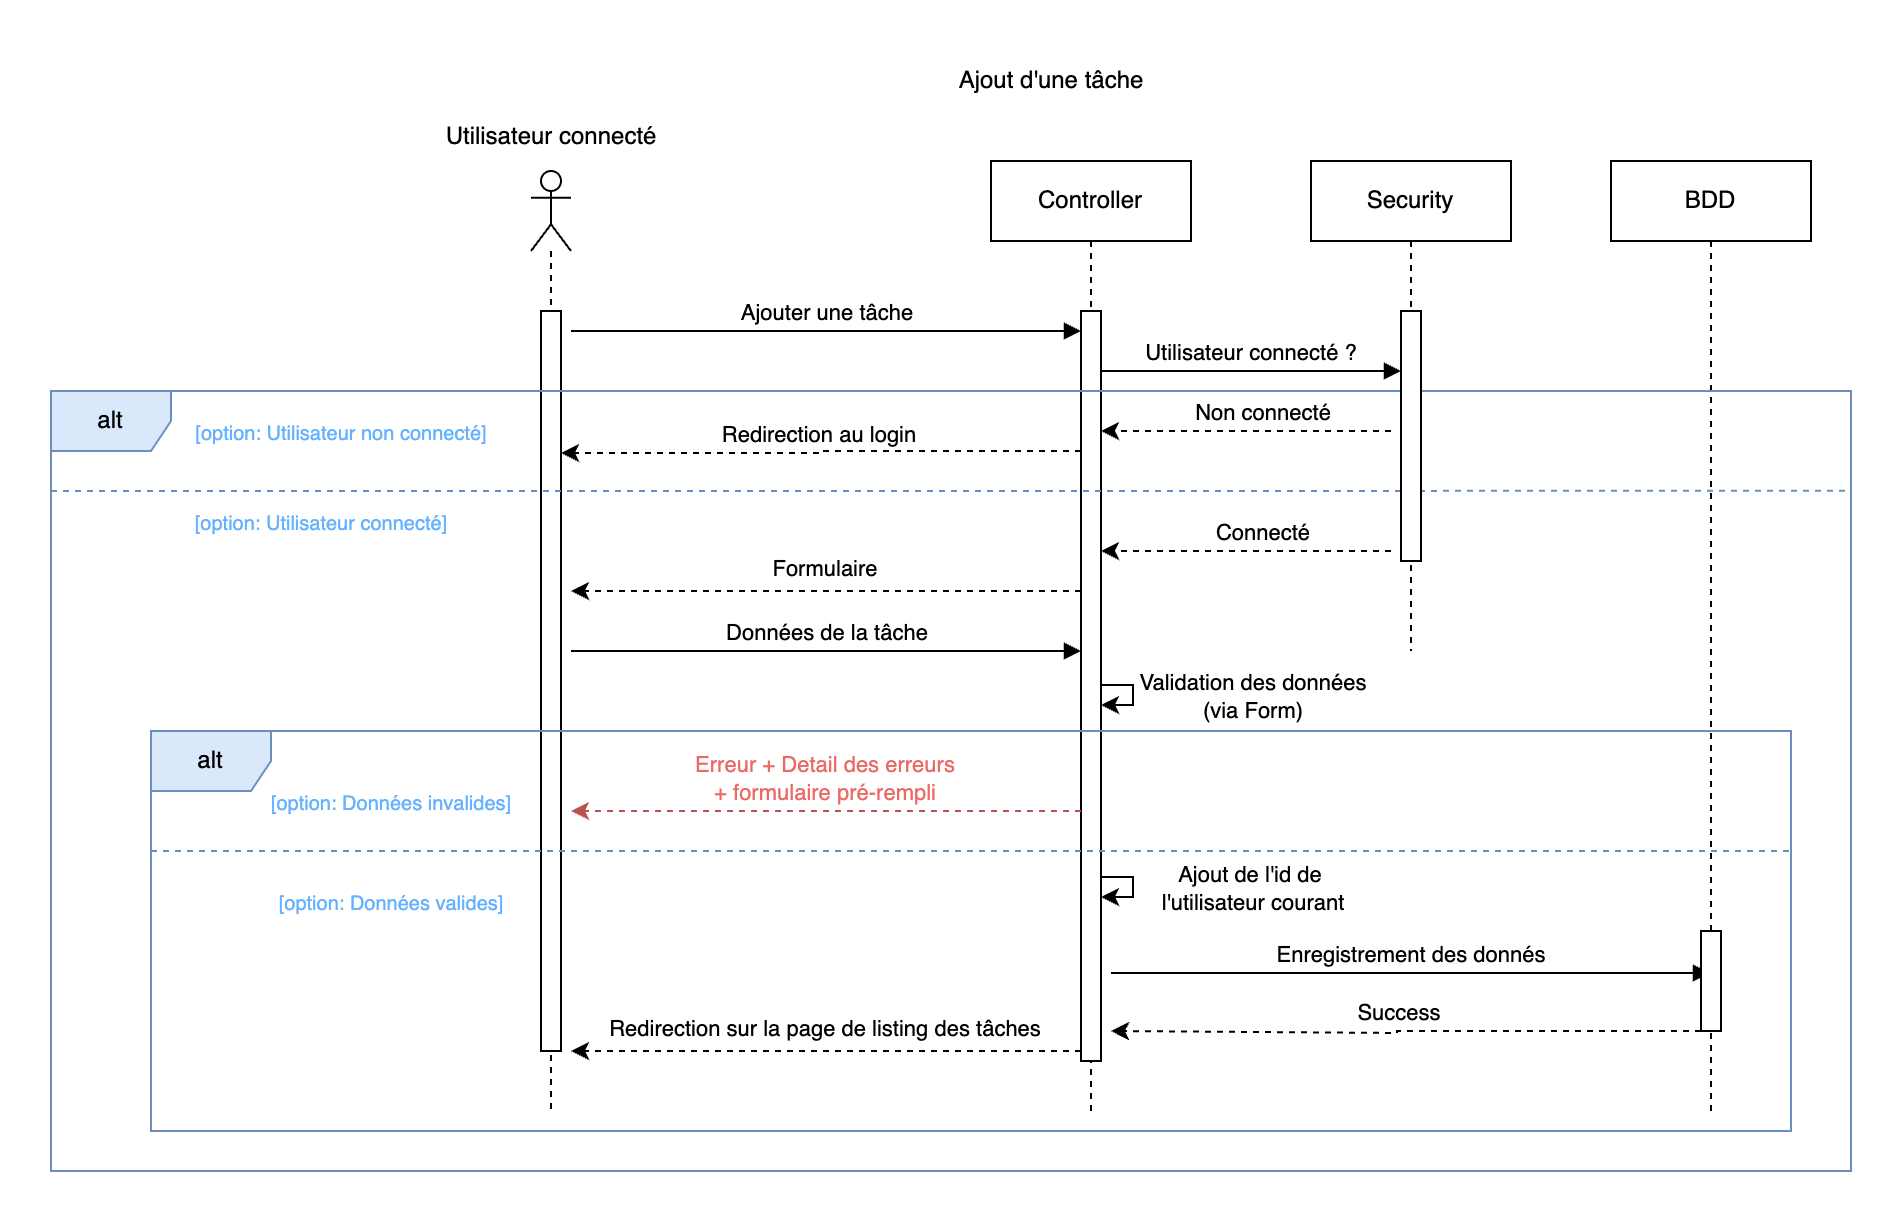

The diagram above was exported from draw.io. Its source (the exported page's mxGraphModel, read from the mxfile embedded in the PNG):
<mxGraphModel dx="2009" dy="1649" grid="1" gridSize="10" guides="1" tooltips="1" connect="1" arrows="1" fold="1" page="1" pageScale="1" pageWidth="827" pageHeight="1169" math="0" shadow="0">
  <root>
    <mxCell id="-xKkr_5n9mNjU7eG2C2T-0" />
    <mxCell id="-xKkr_5n9mNjU7eG2C2T-1" parent="-xKkr_5n9mNjU7eG2C2T-0" />
    <mxCell id="7AB8I5urugRpG34UJ6QF-0" value="" style="shape=umlLifeline;perimeter=lifelinePerimeter;whiteSpace=wrap;html=1;container=1;dropTarget=0;collapsible=0;recursiveResize=0;outlineConnect=0;portConstraint=eastwest;newEdgeStyle={&quot;curved&quot;:0,&quot;rounded&quot;:0};participant=umlActor;" vertex="1" parent="-xKkr_5n9mNjU7eG2C2T-1">
      <mxGeometry x="160" y="100" width="20" height="470" as="geometry" />
    </mxCell>
    <mxCell id="7AB8I5urugRpG34UJ6QF-1" value="" style="html=1;points=[[0,0,0,0,5],[0,1,0,0,-5],[1,0,0,0,5],[1,1,0,0,-5]];perimeter=orthogonalPerimeter;outlineConnect=0;targetShapes=umlLifeline;portConstraint=eastwest;newEdgeStyle={&quot;curved&quot;:0,&quot;rounded&quot;:0};" vertex="1" parent="7AB8I5urugRpG34UJ6QF-0">
      <mxGeometry x="5" y="70" width="10" height="370" as="geometry" />
    </mxCell>
    <mxCell id="7AB8I5urugRpG34UJ6QF-2" value="Controller" style="shape=umlLifeline;perimeter=lifelinePerimeter;whiteSpace=wrap;html=1;container=1;dropTarget=0;collapsible=0;recursiveResize=0;outlineConnect=0;portConstraint=eastwest;newEdgeStyle={&quot;curved&quot;:0,&quot;rounded&quot;:0};" vertex="1" parent="-xKkr_5n9mNjU7eG2C2T-1">
      <mxGeometry x="390" y="95" width="100" height="475" as="geometry" />
    </mxCell>
    <mxCell id="7AB8I5urugRpG34UJ6QF-3" value="" style="html=1;points=[[0,0,0,0,5],[0,1,0,0,-5],[1,0,0,0,5],[1,1,0,0,-5]];perimeter=orthogonalPerimeter;outlineConnect=0;targetShapes=umlLifeline;portConstraint=eastwest;newEdgeStyle={&quot;curved&quot;:0,&quot;rounded&quot;:0};" vertex="1" parent="7AB8I5urugRpG34UJ6QF-2">
      <mxGeometry x="45" y="75" width="10" height="375" as="geometry" />
    </mxCell>
    <mxCell id="7AB8I5urugRpG34UJ6QF-4" value="BDD" style="shape=umlLifeline;perimeter=lifelinePerimeter;whiteSpace=wrap;html=1;container=1;dropTarget=0;collapsible=0;recursiveResize=0;outlineConnect=0;portConstraint=eastwest;newEdgeStyle={&quot;curved&quot;:0,&quot;rounded&quot;:0};" vertex="1" parent="-xKkr_5n9mNjU7eG2C2T-1">
      <mxGeometry x="700" y="95" width="100" height="475" as="geometry" />
    </mxCell>
    <mxCell id="7AB8I5urugRpG34UJ6QF-5" value="Utilisateur connecté" style="text;html=1;align=center;verticalAlign=middle;resizable=0;points=[];autosize=1;strokeColor=none;fillColor=none;" vertex="1" parent="-xKkr_5n9mNjU7eG2C2T-1">
      <mxGeometry x="105" y="68" width="130" height="30" as="geometry" />
    </mxCell>
    <mxCell id="7AB8I5urugRpG34UJ6QF-6" value="Ajout d'une tâche" style="text;html=1;align=center;verticalAlign=middle;resizable=0;points=[];autosize=1;strokeColor=none;fillColor=none;" vertex="1" parent="-xKkr_5n9mNjU7eG2C2T-1">
      <mxGeometry x="360" y="40" width="120" height="30" as="geometry" />
    </mxCell>
    <mxCell id="7AB8I5urugRpG34UJ6QF-7" value="Ajouter une tâche" style="html=1;verticalAlign=bottom;endArrow=block;curved=0;rounded=0;" edge="1" parent="-xKkr_5n9mNjU7eG2C2T-1">
      <mxGeometry width="80" relative="1" as="geometry">
        <mxPoint x="180" y="180" as="sourcePoint" />
        <mxPoint x="435" y="180" as="targetPoint" />
      </mxGeometry>
    </mxCell>
    <mxCell id="7AB8I5urugRpG34UJ6QF-8" value="alt" style="shape=umlFrame;whiteSpace=wrap;html=1;pointerEvents=0;fillColor=#dae8fc;strokeColor=#6c8ebf;" vertex="1" parent="-xKkr_5n9mNjU7eG2C2T-1">
      <mxGeometry x="-80" y="210" width="900" height="390" as="geometry" />
    </mxCell>
    <mxCell id="7AB8I5urugRpG34UJ6QF-9" value="&lt;font color=&quot;#66b2ff&quot; style=&quot;font-size: 10px;&quot;&gt;[option: Utilisateur non connecté]&lt;/font&gt;" style="text;html=1;align=center;verticalAlign=middle;resizable=0;points=[];autosize=1;fontSize=10;" vertex="1" parent="-xKkr_5n9mNjU7eG2C2T-1">
      <mxGeometry x="-20" y="215" width="170" height="30" as="geometry" />
    </mxCell>
    <mxCell id="7AB8I5urugRpG34UJ6QF-10" value="" style="endArrow=none;dashed=1;html=1;rounded=0;fillColor=#dae8fc;strokeColor=#6c8ebf;entryX=1;entryY=0.128;entryDx=0;entryDy=0;entryPerimeter=0;" edge="1" parent="-xKkr_5n9mNjU7eG2C2T-1" target="7AB8I5urugRpG34UJ6QF-8">
      <mxGeometry width="50" height="50" relative="1" as="geometry">
        <mxPoint x="-80" y="260" as="sourcePoint" />
        <mxPoint x="800" y="260" as="targetPoint" />
      </mxGeometry>
    </mxCell>
    <mxCell id="7AB8I5urugRpG34UJ6QF-11" style="edgeStyle=orthogonalEdgeStyle;rounded=0;orthogonalLoop=1;jettySize=auto;html=1;curved=0;dashed=1;fillColor=#f8cecc;strokeColor=#b85450;" edge="1" parent="-xKkr_5n9mNjU7eG2C2T-1">
      <mxGeometry relative="1" as="geometry">
        <mxPoint x="180" y="420" as="targetPoint" />
        <mxPoint x="435" y="420" as="sourcePoint" />
        <Array as="points">
          <mxPoint x="180" y="419.97" />
        </Array>
      </mxGeometry>
    </mxCell>
    <mxCell id="7AB8I5urugRpG34UJ6QF-12" value="&lt;font color=&quot;#ea6b66&quot;&gt;Erreur + Detail des erreurs&lt;br&gt;+ formulaire pré-rempli&lt;/font&gt;" style="edgeLabel;html=1;align=center;verticalAlign=middle;resizable=0;points=[];" vertex="1" connectable="0" parent="7AB8I5urugRpG34UJ6QF-11">
      <mxGeometry x="0.1618" relative="1" as="geometry">
        <mxPoint x="19" y="-17" as="offset" />
      </mxGeometry>
    </mxCell>
    <mxCell id="7AB8I5urugRpG34UJ6QF-13" value="&lt;font color=&quot;#66b2ff&quot; style=&quot;font-size: 10px;&quot;&gt;[option: Utilisateur connecté]&lt;/font&gt;" style="text;html=1;align=center;verticalAlign=middle;resizable=0;points=[];autosize=1;fontSize=10;" vertex="1" parent="-xKkr_5n9mNjU7eG2C2T-1">
      <mxGeometry x="-20" y="260" width="150" height="30" as="geometry" />
    </mxCell>
    <mxCell id="7AB8I5urugRpG34UJ6QF-14" value="Security" style="shape=umlLifeline;perimeter=lifelinePerimeter;whiteSpace=wrap;html=1;container=1;dropTarget=0;collapsible=0;recursiveResize=0;outlineConnect=0;portConstraint=eastwest;newEdgeStyle={&quot;curved&quot;:0,&quot;rounded&quot;:0};" vertex="1" parent="-xKkr_5n9mNjU7eG2C2T-1">
      <mxGeometry x="550" y="95" width="100" height="245" as="geometry" />
    </mxCell>
    <mxCell id="7AB8I5urugRpG34UJ6QF-15" value="" style="html=1;points=[[0,0,0,0,5],[0,1,0,0,-5],[1,0,0,0,5],[1,1,0,0,-5]];perimeter=orthogonalPerimeter;outlineConnect=0;targetShapes=umlLifeline;portConstraint=eastwest;newEdgeStyle={&quot;curved&quot;:0,&quot;rounded&quot;:0};" vertex="1" parent="7AB8I5urugRpG34UJ6QF-14">
      <mxGeometry x="45" y="75" width="10" height="125" as="geometry" />
    </mxCell>
    <mxCell id="7AB8I5urugRpG34UJ6QF-16" value="Utilisateur connecté ?" style="html=1;verticalAlign=bottom;endArrow=block;curved=0;rounded=0;" edge="1" parent="-xKkr_5n9mNjU7eG2C2T-1" target="7AB8I5urugRpG34UJ6QF-15">
      <mxGeometry width="80" relative="1" as="geometry">
        <mxPoint x="445" y="200" as="sourcePoint" />
        <mxPoint x="590" y="200" as="targetPoint" />
      </mxGeometry>
    </mxCell>
    <mxCell id="7AB8I5urugRpG34UJ6QF-17" style="edgeStyle=orthogonalEdgeStyle;rounded=0;orthogonalLoop=1;jettySize=auto;html=1;curved=0;dashed=1;" edge="1" parent="-xKkr_5n9mNjU7eG2C2T-1">
      <mxGeometry relative="1" as="geometry">
        <mxPoint x="445" y="229.99999999999994" as="targetPoint" />
        <mxPoint x="590" y="230" as="sourcePoint" />
        <Array as="points">
          <mxPoint x="445" y="229.96999999999997" />
        </Array>
      </mxGeometry>
    </mxCell>
    <mxCell id="7AB8I5urugRpG34UJ6QF-18" value="Non connecté" style="edgeLabel;html=1;align=center;verticalAlign=middle;resizable=0;points=[];" vertex="1" connectable="0" parent="7AB8I5urugRpG34UJ6QF-17">
      <mxGeometry x="0.1618" relative="1" as="geometry">
        <mxPoint x="19" y="-10" as="offset" />
      </mxGeometry>
    </mxCell>
    <mxCell id="7AB8I5urugRpG34UJ6QF-19" style="edgeStyle=orthogonalEdgeStyle;rounded=0;orthogonalLoop=1;jettySize=auto;html=1;curved=0;dashed=1;" edge="1" parent="-xKkr_5n9mNjU7eG2C2T-1" target="7AB8I5urugRpG34UJ6QF-1">
      <mxGeometry relative="1" as="geometry">
        <mxPoint x="290" y="239.99999999999994" as="targetPoint" />
        <mxPoint x="435" y="240" as="sourcePoint" />
        <Array as="points">
          <mxPoint x="305" y="241" />
        </Array>
      </mxGeometry>
    </mxCell>
    <mxCell id="7AB8I5urugRpG34UJ6QF-20" value="Redirection au login" style="edgeLabel;html=1;align=center;verticalAlign=middle;resizable=0;points=[];" vertex="1" connectable="0" parent="7AB8I5urugRpG34UJ6QF-19">
      <mxGeometry x="0.1618" relative="1" as="geometry">
        <mxPoint x="19" y="-10" as="offset" />
      </mxGeometry>
    </mxCell>
    <mxCell id="7AB8I5urugRpG34UJ6QF-21" style="edgeStyle=orthogonalEdgeStyle;rounded=0;orthogonalLoop=1;jettySize=auto;html=1;curved=0;dashed=1;" edge="1" parent="-xKkr_5n9mNjU7eG2C2T-1">
      <mxGeometry relative="1" as="geometry">
        <mxPoint x="445" y="289.99999999999994" as="targetPoint" />
        <mxPoint x="590" y="290" as="sourcePoint" />
        <Array as="points">
          <mxPoint x="445" y="289.96999999999997" />
        </Array>
      </mxGeometry>
    </mxCell>
    <mxCell id="7AB8I5urugRpG34UJ6QF-22" value="Connecté" style="edgeLabel;html=1;align=center;verticalAlign=middle;resizable=0;points=[];" vertex="1" connectable="0" parent="7AB8I5urugRpG34UJ6QF-21">
      <mxGeometry x="0.1618" relative="1" as="geometry">
        <mxPoint x="19" y="-10" as="offset" />
      </mxGeometry>
    </mxCell>
    <mxCell id="7AB8I5urugRpG34UJ6QF-23" style="edgeStyle=orthogonalEdgeStyle;rounded=0;orthogonalLoop=1;jettySize=auto;html=1;curved=0;dashed=1;" edge="1" parent="-xKkr_5n9mNjU7eG2C2T-1">
      <mxGeometry relative="1" as="geometry">
        <mxPoint x="180" y="310" as="targetPoint" />
        <mxPoint x="435" y="310" as="sourcePoint" />
        <Array as="points">
          <mxPoint x="180" y="309.97" />
        </Array>
      </mxGeometry>
    </mxCell>
    <mxCell id="7AB8I5urugRpG34UJ6QF-24" value="Formulaire" style="edgeLabel;html=1;align=center;verticalAlign=middle;resizable=0;points=[];" vertex="1" connectable="0" parent="7AB8I5urugRpG34UJ6QF-23">
      <mxGeometry x="0.1618" relative="1" as="geometry">
        <mxPoint x="19" y="-12" as="offset" />
      </mxGeometry>
    </mxCell>
    <mxCell id="7AB8I5urugRpG34UJ6QF-25" style="edgeStyle=orthogonalEdgeStyle;rounded=0;orthogonalLoop=1;jettySize=auto;html=1;curved=0;elbow=vertical;" edge="1" parent="-xKkr_5n9mNjU7eG2C2T-1">
      <mxGeometry relative="1" as="geometry">
        <mxPoint x="445" y="357" as="sourcePoint" />
        <mxPoint x="444.9999999999998" y="367" as="targetPoint" />
        <Array as="points">
          <mxPoint x="461" y="357" />
        </Array>
      </mxGeometry>
    </mxCell>
    <mxCell id="7AB8I5urugRpG34UJ6QF-26" value="Validation des données&lt;div&gt;(via Form)&lt;/div&gt;" style="edgeLabel;html=1;align=center;verticalAlign=middle;resizable=0;points=[];" vertex="1" connectable="0" parent="7AB8I5urugRpG34UJ6QF-25">
      <mxGeometry x="-0.2476" relative="1" as="geometry">
        <mxPoint x="59" y="5" as="offset" />
      </mxGeometry>
    </mxCell>
    <mxCell id="7AB8I5urugRpG34UJ6QF-27" value="Données de la tâche" style="html=1;verticalAlign=bottom;endArrow=block;curved=0;rounded=0;" edge="1" parent="-xKkr_5n9mNjU7eG2C2T-1">
      <mxGeometry x="0.0039" width="80" relative="1" as="geometry">
        <mxPoint x="180" y="340" as="sourcePoint" />
        <mxPoint x="435" y="340" as="targetPoint" />
        <mxPoint as="offset" />
      </mxGeometry>
    </mxCell>
    <mxCell id="7AB8I5urugRpG34UJ6QF-28" value="alt" style="shape=umlFrame;whiteSpace=wrap;html=1;pointerEvents=0;fillColor=#dae8fc;strokeColor=#6c8ebf;" vertex="1" parent="-xKkr_5n9mNjU7eG2C2T-1">
      <mxGeometry x="-30" y="380" width="820" height="200" as="geometry" />
    </mxCell>
    <mxCell id="7AB8I5urugRpG34UJ6QF-29" value="&lt;font color=&quot;#66b2ff&quot; style=&quot;font-size: 10px;&quot;&gt;[option: Données invalides]&lt;/font&gt;" style="text;html=1;align=center;verticalAlign=middle;resizable=0;points=[];autosize=1;fontSize=10;" vertex="1" parent="-xKkr_5n9mNjU7eG2C2T-1">
      <mxGeometry x="20" y="400" width="140" height="30" as="geometry" />
    </mxCell>
    <mxCell id="7AB8I5urugRpG34UJ6QF-30" value="" style="endArrow=none;dashed=1;html=1;rounded=0;fillColor=#dae8fc;strokeColor=#6c8ebf;" edge="1" parent="-xKkr_5n9mNjU7eG2C2T-1">
      <mxGeometry width="50" height="50" relative="1" as="geometry">
        <mxPoint x="-30" y="440" as="sourcePoint" />
        <mxPoint x="790" y="440" as="targetPoint" />
      </mxGeometry>
    </mxCell>
    <mxCell id="7AB8I5urugRpG34UJ6QF-31" value="&lt;font color=&quot;#66b2ff&quot; style=&quot;font-size: 10px;&quot;&gt;[option: Données&amp;nbsp;&lt;/font&gt;&lt;span style=&quot;color: rgb(102, 178, 255); background-color: initial;&quot;&gt;valides]&lt;/span&gt;" style="text;html=1;align=center;verticalAlign=middle;resizable=0;points=[];autosize=1;fontSize=10;" vertex="1" parent="-xKkr_5n9mNjU7eG2C2T-1">
      <mxGeometry x="20" y="450" width="140" height="30" as="geometry" />
    </mxCell>
    <mxCell id="7AB8I5urugRpG34UJ6QF-32" value="Enregistrement des donnés" style="html=1;verticalAlign=bottom;endArrow=block;curved=0;rounded=0;" edge="1" parent="-xKkr_5n9mNjU7eG2C2T-1">
      <mxGeometry width="80" relative="1" as="geometry">
        <mxPoint x="450" y="501" as="sourcePoint" />
        <mxPoint x="749.5" y="501" as="targetPoint" />
      </mxGeometry>
    </mxCell>
    <mxCell id="7AB8I5urugRpG34UJ6QF-33" value="" style="html=1;points=[[0,0,0,0,5],[0,1,0,0,-5],[1,0,0,0,5],[1,1,0,0,-5]];perimeter=orthogonalPerimeter;outlineConnect=0;targetShapes=umlLifeline;portConstraint=eastwest;newEdgeStyle={&quot;curved&quot;:0,&quot;rounded&quot;:0};" vertex="1" parent="-xKkr_5n9mNjU7eG2C2T-1">
      <mxGeometry x="745" y="480" width="10" height="50" as="geometry" />
    </mxCell>
    <mxCell id="7AB8I5urugRpG34UJ6QF-34" style="edgeStyle=orthogonalEdgeStyle;rounded=0;orthogonalLoop=1;jettySize=auto;html=1;curved=0;dashed=1;" edge="1" parent="-xKkr_5n9mNjU7eG2C2T-1" source="7AB8I5urugRpG34UJ6QF-33">
      <mxGeometry relative="1" as="geometry">
        <mxPoint x="450" y="530" as="targetPoint" />
        <mxPoint x="585" y="530" as="sourcePoint" />
        <Array as="points">
          <mxPoint x="593" y="530" />
          <mxPoint x="440" y="531" />
        </Array>
      </mxGeometry>
    </mxCell>
    <mxCell id="7AB8I5urugRpG34UJ6QF-35" value="Success" style="edgeLabel;html=1;align=center;verticalAlign=middle;resizable=0;points=[];" vertex="1" connectable="0" parent="7AB8I5urugRpG34UJ6QF-34">
      <mxGeometry x="0.1618" relative="1" as="geometry">
        <mxPoint x="19" y="-10" as="offset" />
      </mxGeometry>
    </mxCell>
    <mxCell id="7AB8I5urugRpG34UJ6QF-36" style="edgeStyle=orthogonalEdgeStyle;rounded=0;orthogonalLoop=1;jettySize=auto;html=1;curved=0;dashed=1;" edge="1" parent="-xKkr_5n9mNjU7eG2C2T-1">
      <mxGeometry relative="1" as="geometry">
        <mxPoint x="180" y="540" as="targetPoint" />
        <mxPoint x="435" y="540" as="sourcePoint" />
        <Array as="points">
          <mxPoint x="180" y="539.97" />
        </Array>
      </mxGeometry>
    </mxCell>
    <mxCell id="7AB8I5urugRpG34UJ6QF-37" value="Redirection sur la page de listing des tâches" style="edgeLabel;html=1;align=center;verticalAlign=middle;resizable=0;points=[];" vertex="1" connectable="0" parent="7AB8I5urugRpG34UJ6QF-36">
      <mxGeometry x="0.1618" relative="1" as="geometry">
        <mxPoint x="19" y="-12" as="offset" />
      </mxGeometry>
    </mxCell>
    <mxCell id="7AB8I5urugRpG34UJ6QF-38" style="edgeStyle=orthogonalEdgeStyle;rounded=0;orthogonalLoop=1;jettySize=auto;html=1;curved=0;elbow=vertical;" edge="1" parent="-xKkr_5n9mNjU7eG2C2T-1">
      <mxGeometry relative="1" as="geometry">
        <mxPoint x="445" y="453" as="sourcePoint" />
        <mxPoint x="444.9999999999998" y="463" as="targetPoint" />
        <Array as="points">
          <mxPoint x="461" y="453" />
        </Array>
      </mxGeometry>
    </mxCell>
    <mxCell id="7AB8I5urugRpG34UJ6QF-39" value="Ajout de l'id de&amp;nbsp;&lt;div&gt;l'utilisateur courant&lt;/div&gt;" style="edgeLabel;html=1;align=center;verticalAlign=middle;resizable=0;points=[];labelBackgroundColor=none;" vertex="1" connectable="0" parent="7AB8I5urugRpG34UJ6QF-38">
      <mxGeometry x="-0.2476" relative="1" as="geometry">
        <mxPoint x="59" y="5" as="offset" />
      </mxGeometry>
    </mxCell>
  </root>
</mxGraphModel>